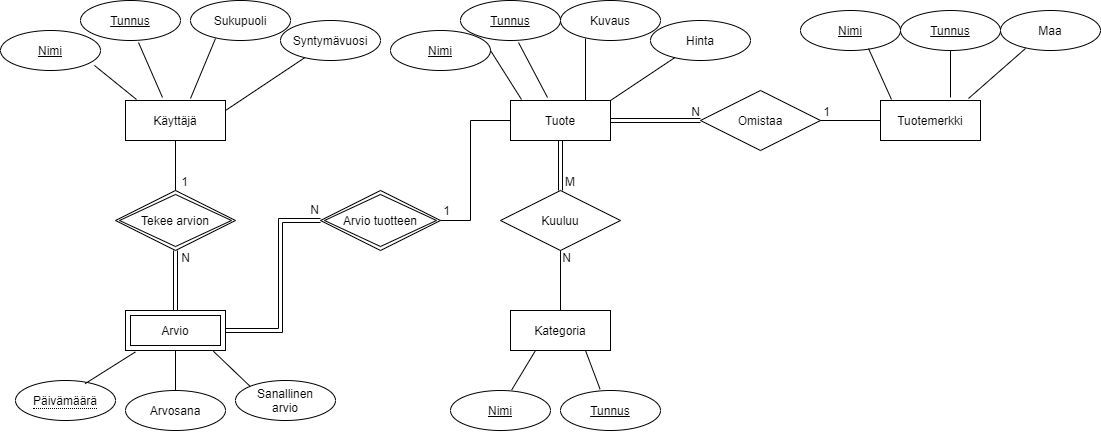

The diagram above was exported from draw.io. Its source (the exported page's mxGraphModel, read from the mxfile embedded in the PNG):
<mxGraphModel dx="2141" dy="873" grid="1" gridSize="10" guides="1" tooltips="1" connect="1" arrows="1" fold="1" page="1" pageScale="1" pageWidth="850" pageHeight="1100" math="0" shadow="0" extFonts="Permanent Marker^https://fonts.googleapis.com/css?family=Permanent+Marker">
  <root>
    <mxCell id="0" />
    <mxCell id="1" parent="0" />
    <mxCell id="lYGJEGIKXcSHbkw4k4es-3" value="Käyttäjä" style="whiteSpace=wrap;html=1;align=center;" vertex="1" parent="1">
      <mxGeometry x="-475" y="370" width="100" height="40" as="geometry" />
    </mxCell>
    <mxCell id="lYGJEGIKXcSHbkw4k4es-4" value="Tunnus" style="ellipse;whiteSpace=wrap;html=1;align=center;fontStyle=4;" vertex="1" parent="1">
      <mxGeometry x="-520" y="270" width="100" height="40" as="geometry" />
    </mxCell>
    <mxCell id="lYGJEGIKXcSHbkw4k4es-5" value="Nimi" style="ellipse;whiteSpace=wrap;html=1;align=center;fontStyle=4;" vertex="1" parent="1">
      <mxGeometry x="-600" y="300" width="100" height="40" as="geometry" />
    </mxCell>
    <mxCell id="lYGJEGIKXcSHbkw4k4es-7" value="" style="endArrow=none;html=1;rounded=0;exitX=0.58;exitY=1.05;exitDx=0;exitDy=0;exitPerimeter=0;entryX=0.37;entryY=-0.075;entryDx=0;entryDy=0;entryPerimeter=0;" edge="1" parent="1" source="lYGJEGIKXcSHbkw4k4es-4" target="lYGJEGIKXcSHbkw4k4es-3">
      <mxGeometry relative="1" as="geometry">
        <mxPoint x="-450" y="430" as="sourcePoint" />
        <mxPoint x="-290" y="430" as="targetPoint" />
      </mxGeometry>
    </mxCell>
    <mxCell id="lYGJEGIKXcSHbkw4k4es-9" value="" style="endArrow=none;html=1;rounded=0;exitX=0.94;exitY=0.875;exitDx=0;exitDy=0;entryX=0.11;entryY=-0.025;entryDx=0;entryDy=0;entryPerimeter=0;exitPerimeter=0;" edge="1" parent="1" source="lYGJEGIKXcSHbkw4k4es-5" target="lYGJEGIKXcSHbkw4k4es-3">
      <mxGeometry relative="1" as="geometry">
        <mxPoint x="-499" y="340" as="sourcePoint" />
        <mxPoint x="-460" y="390" as="targetPoint" />
      </mxGeometry>
    </mxCell>
    <mxCell id="lYGJEGIKXcSHbkw4k4es-10" value="Sukupuoli" style="ellipse;whiteSpace=wrap;html=1;align=center;" vertex="1" parent="1">
      <mxGeometry x="-410" y="270" width="100" height="40" as="geometry" />
    </mxCell>
    <mxCell id="lYGJEGIKXcSHbkw4k4es-11" value="Syntymävuosi" style="ellipse;whiteSpace=wrap;html=1;align=center;" vertex="1" parent="1">
      <mxGeometry x="-320" y="290" width="100" height="40" as="geometry" />
    </mxCell>
    <mxCell id="lYGJEGIKXcSHbkw4k4es-12" value="" style="endArrow=none;html=1;rounded=0;exitX=0.25;exitY=0.95;exitDx=0;exitDy=0;exitPerimeter=0;" edge="1" parent="1" source="lYGJEGIKXcSHbkw4k4es-10">
      <mxGeometry relative="1" as="geometry">
        <mxPoint x="-452" y="322" as="sourcePoint" />
        <mxPoint x="-410" y="368" as="targetPoint" />
      </mxGeometry>
    </mxCell>
    <mxCell id="lYGJEGIKXcSHbkw4k4es-13" value="" style="endArrow=none;html=1;rounded=0;entryX=1;entryY=0.25;entryDx=0;entryDy=0;" edge="1" parent="1" source="lYGJEGIKXcSHbkw4k4es-11" target="lYGJEGIKXcSHbkw4k4es-3">
      <mxGeometry relative="1" as="geometry">
        <mxPoint x="-442" y="332" as="sourcePoint" />
        <mxPoint x="-418" y="397" as="targetPoint" />
      </mxGeometry>
    </mxCell>
    <mxCell id="lYGJEGIKXcSHbkw4k4es-14" value="Tuote" style="whiteSpace=wrap;html=1;align=center;" vertex="1" parent="1">
      <mxGeometry x="-90" y="370" width="100" height="40" as="geometry" />
    </mxCell>
    <mxCell id="lYGJEGIKXcSHbkw4k4es-15" value="Tunnus" style="ellipse;whiteSpace=wrap;html=1;align=center;fontStyle=4;" vertex="1" parent="1">
      <mxGeometry x="-140" y="270" width="100" height="40" as="geometry" />
    </mxCell>
    <mxCell id="lYGJEGIKXcSHbkw4k4es-16" value="Nimi" style="ellipse;whiteSpace=wrap;html=1;align=center;fontStyle=4;" vertex="1" parent="1">
      <mxGeometry x="-210" y="300" width="100" height="40" as="geometry" />
    </mxCell>
    <mxCell id="lYGJEGIKXcSHbkw4k4es-17" value="" style="endArrow=none;html=1;rounded=0;exitX=0.58;exitY=1.05;exitDx=0;exitDy=0;exitPerimeter=0;entryX=0.37;entryY=-0.075;entryDx=0;entryDy=0;entryPerimeter=0;" edge="1" parent="1" source="lYGJEGIKXcSHbkw4k4es-15" target="lYGJEGIKXcSHbkw4k4es-14">
      <mxGeometry relative="1" as="geometry">
        <mxPoint x="-70" y="430" as="sourcePoint" />
        <mxPoint x="90" y="430" as="targetPoint" />
      </mxGeometry>
    </mxCell>
    <mxCell id="lYGJEGIKXcSHbkw4k4es-18" value="" style="endArrow=none;html=1;rounded=0;exitX=1;exitY=0.5;exitDx=0;exitDy=0;entryX=0.11;entryY=-0.025;entryDx=0;entryDy=0;entryPerimeter=0;" edge="1" parent="1" source="lYGJEGIKXcSHbkw4k4es-16" target="lYGJEGIKXcSHbkw4k4es-14">
      <mxGeometry relative="1" as="geometry">
        <mxPoint x="-119" y="340" as="sourcePoint" />
        <mxPoint x="-80" y="390" as="targetPoint" />
      </mxGeometry>
    </mxCell>
    <mxCell id="lYGJEGIKXcSHbkw4k4es-19" value="Kuvaus" style="ellipse;whiteSpace=wrap;html=1;align=center;" vertex="1" parent="1">
      <mxGeometry x="-40" y="270" width="100" height="40" as="geometry" />
    </mxCell>
    <mxCell id="lYGJEGIKXcSHbkw4k4es-20" value="Hinta" style="ellipse;whiteSpace=wrap;html=1;align=center;" vertex="1" parent="1">
      <mxGeometry x="50" y="290" width="100" height="40" as="geometry" />
    </mxCell>
    <mxCell id="lYGJEGIKXcSHbkw4k4es-21" value="" style="endArrow=none;html=1;rounded=0;exitX=0.25;exitY=0.95;exitDx=0;exitDy=0;exitPerimeter=0;entryX=0.75;entryY=0;entryDx=0;entryDy=0;" edge="1" parent="1" source="lYGJEGIKXcSHbkw4k4es-19" target="lYGJEGIKXcSHbkw4k4es-14">
      <mxGeometry relative="1" as="geometry">
        <mxPoint x="-72" y="322" as="sourcePoint" />
        <mxPoint x="-48" y="387" as="targetPoint" />
      </mxGeometry>
    </mxCell>
    <mxCell id="lYGJEGIKXcSHbkw4k4es-22" value="" style="endArrow=none;html=1;rounded=0;entryX=1;entryY=0;entryDx=0;entryDy=0;" edge="1" parent="1" source="lYGJEGIKXcSHbkw4k4es-20" target="lYGJEGIKXcSHbkw4k4es-14">
      <mxGeometry relative="1" as="geometry">
        <mxPoint x="-62" y="332" as="sourcePoint" />
        <mxPoint x="-38" y="397" as="targetPoint" />
      </mxGeometry>
    </mxCell>
    <mxCell id="lYGJEGIKXcSHbkw4k4es-23" value="Tuotemerkki" style="whiteSpace=wrap;html=1;align=center;" vertex="1" parent="1">
      <mxGeometry x="280" y="370" width="100" height="40" as="geometry" />
    </mxCell>
    <mxCell id="lYGJEGIKXcSHbkw4k4es-24" value="Tunnus" style="ellipse;whiteSpace=wrap;html=1;align=center;fontStyle=4;" vertex="1" parent="1">
      <mxGeometry x="300" y="280" width="100" height="40" as="geometry" />
    </mxCell>
    <mxCell id="lYGJEGIKXcSHbkw4k4es-25" value="Nimi" style="ellipse;whiteSpace=wrap;html=1;align=center;fontStyle=4;" vertex="1" parent="1">
      <mxGeometry x="200" y="280" width="100" height="40" as="geometry" />
    </mxCell>
    <mxCell id="lYGJEGIKXcSHbkw4k4es-26" value="" style="endArrow=none;html=1;rounded=0;exitX=0.5;exitY=1;exitDx=0;exitDy=0;" edge="1" parent="1" source="lYGJEGIKXcSHbkw4k4es-24">
      <mxGeometry relative="1" as="geometry">
        <mxPoint x="360" y="322" as="sourcePoint" />
        <mxPoint x="350" y="367" as="targetPoint" />
      </mxGeometry>
    </mxCell>
    <mxCell id="lYGJEGIKXcSHbkw4k4es-27" value="" style="endArrow=none;html=1;rounded=0;exitX=0.68;exitY=0.95;exitDx=0;exitDy=0;entryX=0.11;entryY=-0.025;entryDx=0;entryDy=0;entryPerimeter=0;exitPerimeter=0;" edge="1" parent="1" source="lYGJEGIKXcSHbkw4k4es-25" target="lYGJEGIKXcSHbkw4k4es-23">
      <mxGeometry relative="1" as="geometry">
        <mxPoint x="251" y="340" as="sourcePoint" />
        <mxPoint x="290" y="390" as="targetPoint" />
      </mxGeometry>
    </mxCell>
    <mxCell id="lYGJEGIKXcSHbkw4k4es-28" value="Maa" style="ellipse;whiteSpace=wrap;html=1;align=center;" vertex="1" parent="1">
      <mxGeometry x="400" y="280" width="100" height="40" as="geometry" />
    </mxCell>
    <mxCell id="lYGJEGIKXcSHbkw4k4es-30" value="" style="endArrow=none;html=1;rounded=0;exitX=0.25;exitY=0.95;exitDx=0;exitDy=0;exitPerimeter=0;entryX=0.88;entryY=-0.05;entryDx=0;entryDy=0;entryPerimeter=0;" edge="1" parent="1" source="lYGJEGIKXcSHbkw4k4es-28" target="lYGJEGIKXcSHbkw4k4es-23">
      <mxGeometry relative="1" as="geometry">
        <mxPoint x="298" y="322" as="sourcePoint" />
        <mxPoint x="322" y="387" as="targetPoint" />
      </mxGeometry>
    </mxCell>
    <mxCell id="lYGJEGIKXcSHbkw4k4es-32" value="Kategoria" style="whiteSpace=wrap;html=1;align=center;" vertex="1" parent="1">
      <mxGeometry x="-90" y="580" width="100" height="40" as="geometry" />
    </mxCell>
    <mxCell id="lYGJEGIKXcSHbkw4k4es-33" value="Tunnus" style="ellipse;whiteSpace=wrap;html=1;align=center;fontStyle=4;" vertex="1" parent="1">
      <mxGeometry x="-40" y="660" width="100" height="40" as="geometry" />
    </mxCell>
    <mxCell id="lYGJEGIKXcSHbkw4k4es-34" value="Nimi" style="ellipse;whiteSpace=wrap;html=1;align=center;fontStyle=4;" vertex="1" parent="1">
      <mxGeometry x="-150" y="660" width="100" height="40" as="geometry" />
    </mxCell>
    <mxCell id="lYGJEGIKXcSHbkw4k4es-35" value="" style="endArrow=none;html=1;rounded=0;exitX=0.396;exitY=-0.032;exitDx=0;exitDy=0;exitPerimeter=0;entryX=0.75;entryY=1;entryDx=0;entryDy=0;" edge="1" parent="1" source="lYGJEGIKXcSHbkw4k4es-33" target="lYGJEGIKXcSHbkw4k4es-32">
      <mxGeometry relative="1" as="geometry">
        <mxPoint x="-130" y="730" as="sourcePoint" />
        <mxPoint x="30" y="730" as="targetPoint" />
      </mxGeometry>
    </mxCell>
    <mxCell id="lYGJEGIKXcSHbkw4k4es-36" value="" style="endArrow=none;html=1;rounded=0;exitX=0.613;exitY=-0.018;exitDx=0;exitDy=0;entryX=0.25;entryY=1;entryDx=0;entryDy=0;exitPerimeter=0;" edge="1" parent="1" source="lYGJEGIKXcSHbkw4k4es-34" target="lYGJEGIKXcSHbkw4k4es-32">
      <mxGeometry relative="1" as="geometry">
        <mxPoint x="-179" y="640" as="sourcePoint" />
        <mxPoint x="-140" y="690" as="targetPoint" />
      </mxGeometry>
    </mxCell>
    <mxCell id="lYGJEGIKXcSHbkw4k4es-39" value="Omistaa" style="shape=rhombus;perimeter=rhombusPerimeter;whiteSpace=wrap;html=1;align=center;" vertex="1" parent="1">
      <mxGeometry x="100" y="360" width="120" height="60" as="geometry" />
    </mxCell>
    <mxCell id="lYGJEGIKXcSHbkw4k4es-45" value="" style="endArrow=none;html=1;rounded=0;exitX=1;exitY=0.5;exitDx=0;exitDy=0;entryX=0;entryY=0.5;entryDx=0;entryDy=0;" edge="1" parent="1" source="lYGJEGIKXcSHbkw4k4es-39" target="lYGJEGIKXcSHbkw4k4es-23">
      <mxGeometry relative="1" as="geometry">
        <mxPoint x="20" y="450" as="sourcePoint" />
        <mxPoint x="180" y="450" as="targetPoint" />
      </mxGeometry>
    </mxCell>
    <mxCell id="lYGJEGIKXcSHbkw4k4es-46" value="1" style="resizable=0;html=1;align=right;verticalAlign=bottom;" connectable="0" vertex="1" parent="lYGJEGIKXcSHbkw4k4es-45">
      <mxGeometry x="1" relative="1" as="geometry">
        <mxPoint x="-50" as="offset" />
      </mxGeometry>
    </mxCell>
    <mxCell id="lYGJEGIKXcSHbkw4k4es-49" value="" style="shape=link;html=1;rounded=0;" edge="1" parent="1">
      <mxGeometry relative="1" as="geometry">
        <mxPoint x="10" y="390" as="sourcePoint" />
        <mxPoint x="100" y="390" as="targetPoint" />
      </mxGeometry>
    </mxCell>
    <mxCell id="lYGJEGIKXcSHbkw4k4es-50" value="N" style="resizable=0;html=1;align=right;verticalAlign=bottom;" connectable="0" vertex="1" parent="lYGJEGIKXcSHbkw4k4es-49">
      <mxGeometry x="1" relative="1" as="geometry" />
    </mxCell>
    <mxCell id="lYGJEGIKXcSHbkw4k4es-51" value="Kuuluu" style="shape=rhombus;perimeter=rhombusPerimeter;whiteSpace=wrap;html=1;align=center;" vertex="1" parent="1">
      <mxGeometry x="-100" y="460" width="120" height="60" as="geometry" />
    </mxCell>
    <mxCell id="lYGJEGIKXcSHbkw4k4es-55" value="" style="shape=link;html=1;rounded=0;exitX=0.5;exitY=1;exitDx=0;exitDy=0;" edge="1" parent="1" source="lYGJEGIKXcSHbkw4k4es-14" target="lYGJEGIKXcSHbkw4k4es-51">
      <mxGeometry relative="1" as="geometry">
        <mxPoint x="-40" y="440" as="sourcePoint" />
        <mxPoint x="120" y="440" as="targetPoint" />
      </mxGeometry>
    </mxCell>
    <mxCell id="lYGJEGIKXcSHbkw4k4es-56" value="M" style="resizable=0;html=1;align=right;verticalAlign=bottom;" connectable="0" vertex="1" parent="lYGJEGIKXcSHbkw4k4es-55">
      <mxGeometry x="1" relative="1" as="geometry">
        <mxPoint x="15" as="offset" />
      </mxGeometry>
    </mxCell>
    <mxCell id="lYGJEGIKXcSHbkw4k4es-57" value="" style="endArrow=none;html=1;rounded=0;exitX=0.5;exitY=1;exitDx=0;exitDy=0;entryX=0.5;entryY=0;entryDx=0;entryDy=0;" edge="1" parent="1" source="lYGJEGIKXcSHbkw4k4es-51" target="lYGJEGIKXcSHbkw4k4es-32">
      <mxGeometry relative="1" as="geometry">
        <mxPoint x="-20" y="570" as="sourcePoint" />
        <mxPoint x="140" y="570" as="targetPoint" />
      </mxGeometry>
    </mxCell>
    <mxCell id="lYGJEGIKXcSHbkw4k4es-58" value="N" style="resizable=0;html=1;align=right;verticalAlign=bottom;" connectable="0" vertex="1" parent="lYGJEGIKXcSHbkw4k4es-57">
      <mxGeometry x="1" relative="1" as="geometry">
        <mxPoint x="11" y="-44" as="offset" />
      </mxGeometry>
    </mxCell>
    <mxCell id="lYGJEGIKXcSHbkw4k4es-60" value="&lt;span style=&quot;border-bottom: 1px dotted&quot;&gt;Päivämäärä&lt;/span&gt;" style="ellipse;whiteSpace=wrap;html=1;align=center;" vertex="1" parent="1">
      <mxGeometry x="-585" y="650" width="100" height="40" as="geometry" />
    </mxCell>
    <mxCell id="lYGJEGIKXcSHbkw4k4es-61" value="Arvosana" style="ellipse;whiteSpace=wrap;html=1;align=center;" vertex="1" parent="1">
      <mxGeometry x="-475" y="660" width="100" height="40" as="geometry" />
    </mxCell>
    <mxCell id="lYGJEGIKXcSHbkw4k4es-62" value="Sanallinen&lt;br&gt;arvio" style="ellipse;whiteSpace=wrap;html=1;align=center;" vertex="1" parent="1">
      <mxGeometry x="-365" y="650" width="100" height="40" as="geometry" />
    </mxCell>
    <mxCell id="lYGJEGIKXcSHbkw4k4es-63" value="" style="endArrow=none;html=1;rounded=0;entryX=0.099;entryY=1.036;entryDx=0;entryDy=0;entryPerimeter=0;exitX=0.696;exitY=0.079;exitDx=0;exitDy=0;exitPerimeter=0;" edge="1" parent="1" source="lYGJEGIKXcSHbkw4k4es-60">
      <mxGeometry relative="1" as="geometry">
        <mxPoint x="-655" y="630" as="sourcePoint" />
        <mxPoint x="-465.0999999999999" y="621.44" as="targetPoint" />
      </mxGeometry>
    </mxCell>
    <mxCell id="lYGJEGIKXcSHbkw4k4es-64" value="" style="endArrow=none;html=1;rounded=0;entryX=0.5;entryY=1;entryDx=0;entryDy=0;exitX=0.5;exitY=0;exitDx=0;exitDy=0;" edge="1" parent="1" source="lYGJEGIKXcSHbkw4k4es-61">
      <mxGeometry relative="1" as="geometry">
        <mxPoint x="-505.39999999999986" y="663.1600000000001" as="sourcePoint" />
        <mxPoint x="-425" y="620" as="targetPoint" />
      </mxGeometry>
    </mxCell>
    <mxCell id="lYGJEGIKXcSHbkw4k4es-65" value="" style="endArrow=none;html=1;rounded=0;entryX=0.879;entryY=1.019;entryDx=0;entryDy=0;entryPerimeter=0;exitX=0;exitY=0;exitDx=0;exitDy=0;" edge="1" parent="1" source="lYGJEGIKXcSHbkw4k4es-62">
      <mxGeometry relative="1" as="geometry">
        <mxPoint x="-495.39999999999986" y="673.1600000000001" as="sourcePoint" />
        <mxPoint x="-387.0999999999999" y="620.76" as="targetPoint" />
      </mxGeometry>
    </mxCell>
    <mxCell id="lYGJEGIKXcSHbkw4k4es-66" value="Tekee arvion" style="shape=rhombus;double=1;perimeter=rhombusPerimeter;whiteSpace=wrap;html=1;align=center;" vertex="1" parent="1">
      <mxGeometry x="-485" y="460" width="120" height="60" as="geometry" />
    </mxCell>
    <mxCell id="lYGJEGIKXcSHbkw4k4es-67" value="Arvio tuotteen" style="shape=rhombus;double=1;perimeter=rhombusPerimeter;whiteSpace=wrap;html=1;align=center;" vertex="1" parent="1">
      <mxGeometry x="-280" y="460" width="120" height="60" as="geometry" />
    </mxCell>
    <mxCell id="lYGJEGIKXcSHbkw4k4es-70" value="" style="shape=link;html=1;rounded=0;exitX=0.5;exitY=1;exitDx=0;exitDy=0;entryX=0.5;entryY=0;entryDx=0;entryDy=0;" edge="1" parent="1" source="lYGJEGIKXcSHbkw4k4es-66">
      <mxGeometry relative="1" as="geometry">
        <mxPoint x="-400" y="550" as="sourcePoint" />
        <mxPoint x="-425" y="580" as="targetPoint" />
      </mxGeometry>
    </mxCell>
    <mxCell id="lYGJEGIKXcSHbkw4k4es-71" value="N" style="resizable=0;html=1;align=right;verticalAlign=bottom;" connectable="0" vertex="1" parent="lYGJEGIKXcSHbkw4k4es-70">
      <mxGeometry x="1" relative="1" as="geometry">
        <mxPoint x="15" y="-44" as="offset" />
      </mxGeometry>
    </mxCell>
    <mxCell id="lYGJEGIKXcSHbkw4k4es-72" value="" style="endArrow=none;html=1;rounded=0;exitX=0.5;exitY=1;exitDx=0;exitDy=0;entryX=0.5;entryY=0;entryDx=0;entryDy=0;" edge="1" parent="1" source="lYGJEGIKXcSHbkw4k4es-3" target="lYGJEGIKXcSHbkw4k4es-66">
      <mxGeometry relative="1" as="geometry">
        <mxPoint x="-400" y="440" as="sourcePoint" />
        <mxPoint x="-240" y="440" as="targetPoint" />
      </mxGeometry>
    </mxCell>
    <mxCell id="lYGJEGIKXcSHbkw4k4es-73" value="1" style="resizable=0;html=1;align=right;verticalAlign=bottom;" connectable="0" vertex="1" parent="lYGJEGIKXcSHbkw4k4es-72">
      <mxGeometry x="1" relative="1" as="geometry">
        <mxPoint x="13" as="offset" />
      </mxGeometry>
    </mxCell>
    <mxCell id="lYGJEGIKXcSHbkw4k4es-81" value="" style="shape=link;html=1;rounded=0;exitX=1;exitY=0.5;exitDx=0;exitDy=0;entryX=0;entryY=0.5;entryDx=0;entryDy=0;" edge="1" parent="1" target="lYGJEGIKXcSHbkw4k4es-67">
      <mxGeometry relative="1" as="geometry">
        <mxPoint x="-375" y="600" as="sourcePoint" />
        <mxPoint x="-320" y="530" as="targetPoint" />
        <Array as="points">
          <mxPoint x="-320" y="600" />
          <mxPoint x="-320" y="490" />
        </Array>
      </mxGeometry>
    </mxCell>
    <mxCell id="lYGJEGIKXcSHbkw4k4es-85" value="N" style="text;html=1;align=center;verticalAlign=middle;resizable=0;points=[];autosize=1;strokeColor=none;" vertex="1" parent="1">
      <mxGeometry x="-296" y="469" width="20" height="20" as="geometry" />
    </mxCell>
    <mxCell id="lYGJEGIKXcSHbkw4k4es-86" value="" style="endArrow=none;html=1;rounded=0;exitX=1;exitY=0.5;exitDx=0;exitDy=0;entryX=0;entryY=0.5;entryDx=0;entryDy=0;" edge="1" parent="1" source="lYGJEGIKXcSHbkw4k4es-67" target="lYGJEGIKXcSHbkw4k4es-14">
      <mxGeometry relative="1" as="geometry">
        <mxPoint x="-190" y="550" as="sourcePoint" />
        <mxPoint x="-30" y="550" as="targetPoint" />
        <Array as="points">
          <mxPoint x="-130" y="490" />
          <mxPoint x="-130" y="390" />
        </Array>
      </mxGeometry>
    </mxCell>
    <mxCell id="lYGJEGIKXcSHbkw4k4es-87" value="1" style="resizable=0;html=1;align=right;verticalAlign=bottom;" connectable="0" vertex="1" parent="lYGJEGIKXcSHbkw4k4es-86">
      <mxGeometry x="1" relative="1" as="geometry">
        <mxPoint x="-60" y="99" as="offset" />
      </mxGeometry>
    </mxCell>
    <mxCell id="lYGJEGIKXcSHbkw4k4es-88" value="Arvio" style="shape=ext;margin=3;double=1;whiteSpace=wrap;html=1;align=center;" vertex="1" parent="1">
      <mxGeometry x="-475" y="580" width="100" height="40" as="geometry" />
    </mxCell>
  </root>
</mxGraphModel>